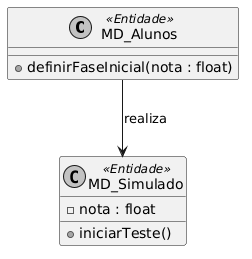

The diagram above was rendered by PlantUML. Its source (embedded in the PNG):
@startuml
skinparam monochrome true
class MD_Alunos <<Entidade>> {
    +definirFaseInicial(nota : float)
}
class MD_Simulado <<Entidade>> {
    -nota : float
    +iniciarTeste()
}
MD_Alunos --> MD_Simulado : realiza
@enduml